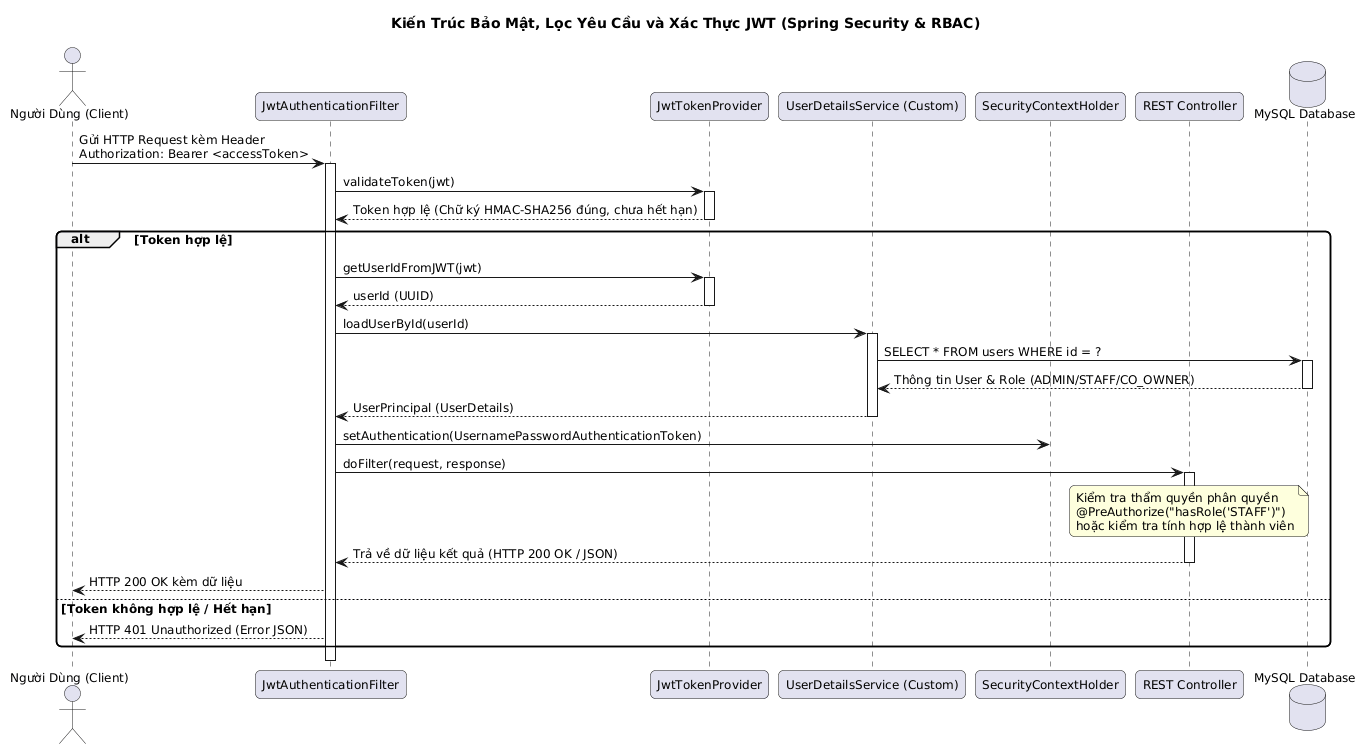

The diagram above was rendered by PlantUML. Its source (embedded in the PNG):
@startuml
skinparam backgroundColor #FFFFFF
skinparam defaultFontName "Times New Roman"
skinparam defaultFontSize 12
skinparam roundCorner 10

title Kiến Trúc Bảo Mật, Lọc Yêu Cầu và Xác Thực JWT (Spring Security & RBAC)

actor "Người Dùng (Client)" as Client
participant "JwtAuthenticationFilter" as Filter
participant "JwtTokenProvider" as Provider
participant "UserDetailsService (Custom)" as UserDetails
participant "SecurityContextHolder" as Context
participant "REST Controller" as Controller
database "MySQL Database" as DB

Client -> Filter : Gửi HTTP Request kèm Header\nAuthorization: Bearer <accessToken>
activate Filter

Filter -> Provider : validateToken(jwt)
activate Provider
Provider --> Filter : Token hợp lệ (Chữ ký HMAC-SHA256 đúng, chưa hết hạn)
deactivate Provider

alt Token hợp lệ
    Filter -> Provider : getUserIdFromJWT(jwt)
    activate Provider
    Provider --> Filter : userId (UUID)
    deactivate Provider
    
    Filter -> UserDetails : loadUserById(userId)
    activate UserDetails
    UserDetails -> DB : SELECT * FROM users WHERE id = ?
    activate DB
    DB --> UserDetails : Thông tin User & Role (ADMIN/STAFF/CO_OWNER)
    deactivate DB
    UserDetails --> Filter : UserPrincipal (UserDetails)
    deactivate UserDetails
    
    Filter -> Context : setAuthentication(UsernamePasswordAuthenticationToken)
    Filter -> Controller : doFilter(request, response)
    activate Controller
    
    note over Controller : Kiểm tra thẩm quyền phân quyền\n@PreAuthorize("hasRole('STAFF')")\nhoặc kiểm tra tính hợp lệ thành viên
    
    Controller --> Filter : Trả về dữ liệu kết quả (HTTP 200 OK / JSON)
    deactivate Controller
    Filter --> Client : HTTP 200 OK kèm dữ liệu
else Token không hợp lệ / Hết hạn
    Filter --> Client : HTTP 401 Unauthorized (Error JSON)
end

deactivate Filter
@enduml